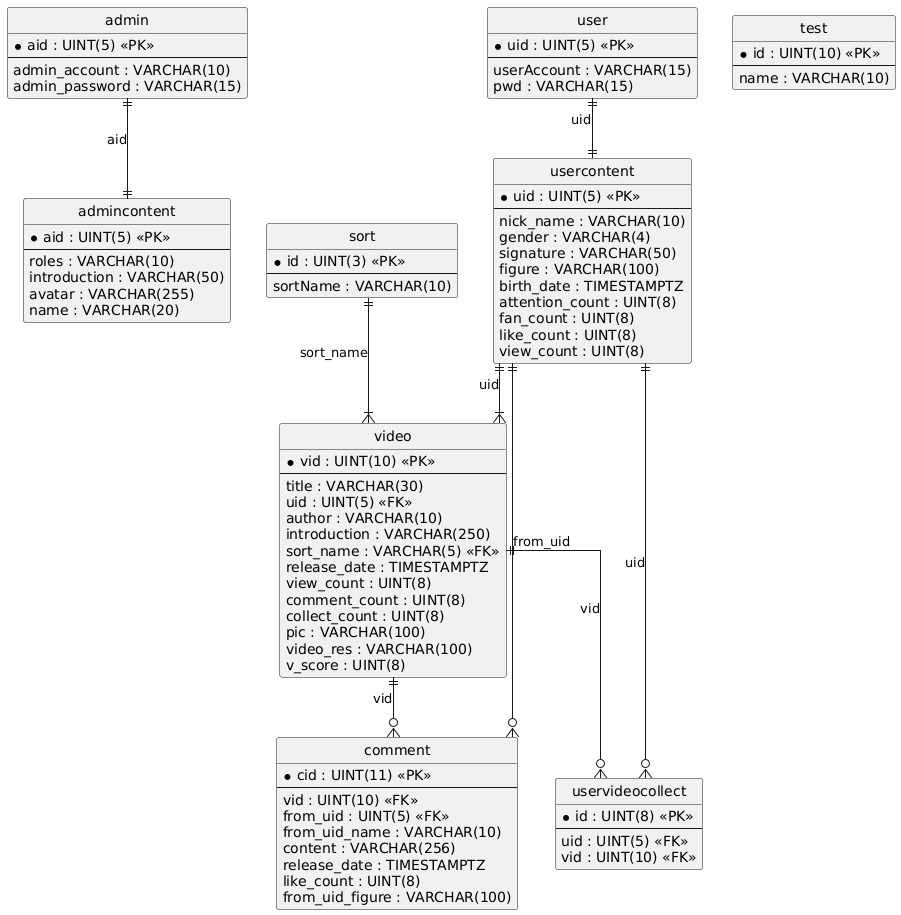

The diagram above was rendered by PlantUML. Its source (embedded in the PNG):
@startuml
hide circle
skinparam linetype ortho

entity "admin" as admin {
  * aid : UINT(5) <<PK>>
  --
  admin_account : VARCHAR(10)
  admin_password : VARCHAR(15)
}

entity "admincontent" as admincontent {
  * aid : UINT(5) <<PK>>
  --
  roles : VARCHAR(10)
  introduction : VARCHAR(50)
  avatar : VARCHAR(255)
  name : VARCHAR(20)
}

entity "comment" as comment {
  * cid : UINT(11) <<PK>>
  --
  vid : UINT(10) <<FK>>
  from_uid : UINT(5) <<FK>>
  from_uid_name : VARCHAR(10)
  content : VARCHAR(256)
  release_date : TIMESTAMPTZ
  like_count : UINT(8)
  from_uid_figure : VARCHAR(100)
}

entity "sort" as sort {
  * id : UINT(3) <<PK>>
  --
  sortName : VARCHAR(10)
}

entity "test" as test {
  * id : UINT(10) <<PK>>
  --
  name : VARCHAR(10)
}

entity "user" as user {
  * uid : UINT(5) <<PK>>
  --
  userAccount : VARCHAR(15)
  pwd : VARCHAR(15)
}

entity "usercontent" as usercontent {
  * uid : UINT(5) <<PK>>
  --
  nick_name : VARCHAR(10)
  gender : VARCHAR(4)
  signature : VARCHAR(50)
  figure : VARCHAR(100)
  birth_date : TIMESTAMPTZ
  attention_count : UINT(8)
  fan_count : UINT(8)
  like_count : UINT(8)
  view_count : UINT(8)
}

entity "uservideocollect" as uservideocollect {
  * id : UINT(8) <<PK>>
  --
  uid : UINT(5) <<FK>>
  vid : UINT(10) <<FK>>
}

entity "video" as video {
  * vid : UINT(10) <<PK>>
  --
  title : VARCHAR(30)
  uid : UINT(5) <<FK>>
  author : VARCHAR(10)
  introduction : VARCHAR(250)
  sort_name : VARCHAR(5) <<FK>>
  release_date : TIMESTAMPTZ
  view_count : UINT(8)
  comment_count : UINT(8)
  collect_count : UINT(8)
  pic : VARCHAR(100)
  video_res : VARCHAR(100)
  v_score : UINT(8)
}

admin ||--|| admincontent : "aid"
usercontent ||--o{ comment : "from_uid"
video ||--o{ comment : "vid"
user ||--|| usercontent : "uid"
usercontent ||--o{ uservideocollect : "uid"
video ||--o{ uservideocollect : "vid"
sort ||--|{ video : "sort_name"
usercontent ||--|{ video : "uid"
@enduml